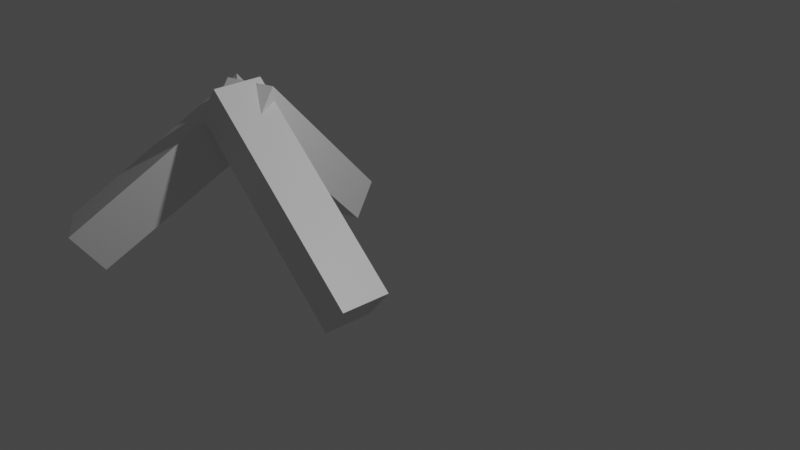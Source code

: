# Source: fire.blend  (saved by Blender 2.91.10; exported with 4.5.12 LTS)
import bpy
from mathutils import Matrix  # noqa: F401  (used for matrix-valued properties, if any)

bpy.ops.wm.read_factory_settings(use_empty=True)
scene = bpy.context.scene
scene.name = 'Scene'

# ---- collections
col_collection = bpy.data.collections.new('Collection'); scene.collection.children.link(col_collection)

# ---- materials (node trees are filled in below, after node groups)
mat_material = bpy.data.materials.new('Material')
mat_material.alpha_threshold = 0.0
mat_material.use_transparent_shadow = False
mat_material.line_color = (0.0, 0.0, 0.0, 1.0)

# ---- material node trees
mat_material.use_nodes = True; mat_material.node_tree.nodes.clear()
_N = mat_material.node_tree.nodes; _L = mat_material.node_tree.links
n0 = _N.new('ShaderNodeOutputMaterial'); n0.name = 'Material Output'; n0.location = (300, 300)
n1 = _N.new('ShaderNodeBsdfPrincipled'); n1.name = 'Principled BSDF'; n1.location = (10, 300)
n1.distribution = 'GGX'
n1.subsurface_method = 'BURLEY'
n1.inputs[2].default_value = 0.4
n1.inputs[3].default_value = 1.45
n1.inputs[27].default_value = (0.0, 0.0, 0.0, 1.0)
n1.inputs[28].default_value = 1.0
_L.new(n1.outputs[0], n0.inputs[0])
n0.is_active_output = True

# ---- world
world_world = bpy.data.worlds.new('World'); scene.world = world_world
world_world.use_nodes = True; world_world.node_tree.nodes.clear()
_N = world_world.node_tree.nodes; _L = world_world.node_tree.links
n0 = _N.new('ShaderNodeOutputWorld'); n0.name = 'World Output'; n0.location = (300, 300)
n1 = _N.new('ShaderNodeBackground'); n1.name = 'Background'; n1.location = (10, 300)
n1.inputs[0].default_value = (0.05088, 0.05088, 0.05088, 1.0)
_L.new(n1.outputs[0], n0.inputs[0])
n0.is_active_output = True
world_world.color = (0.05088, 0.05088, 0.05088)
world_world.use_sun_shadow = False
world_world.sun_shadow_jitter_overblur = 0.0

# ---- cameras
cam_camera = bpy.data.cameras.new('Camera')
cam_camera.clip_end = 100.0
cam_camera.ortho_scale = 7.314

# ---- lights
light_light = bpy.data.lights.new('Light', 'POINT')
light_light.transmission_factor = 0.0
light_light.energy = 1000.0
light_light.shadow_soft_size = 0.1
light_light.shadow_maximum_resolution = 0.006
light_light.use_absolute_resolution = True

# ---- meshes
me_cube = bpy.data.meshes.new('Cube')
me_cube.from_pydata([(1.0, 1.0, 1.0), (1.0, 1.0, -1.0), (1.0, -1.0, 1.0), (1.0, -1.0, -1.0), (-1.0, 1.0, 1.0), (-1.0, 1.0, -1.0), (-1.0, -1.0, 1.0), (-1.0, -1.0, -1.0)], [], [(0, 4, 6, 2), (3, 2, 6, 7), (7, 6, 4, 5), (5, 1, 3, 7), (1, 0, 2, 3), (5, 4, 0, 1)])
_uv = me_cube.uv_layers.new(name='UVMap')
_uv.uv.foreach_set('vector', [0.625, 0.5, 0.875, 0.5, 0.875, 0.75, 0.625, 0.75, 0.375, 0.75, 0.625, 0.75, 0.625, 1.0, 0.375, 1.0, 0.375, 0.0, 0.625, 0.0, 0.625, 0.25, 0.375, 0.25, 0.125, 0.5, 0.375, 0.5, 0.375, 0.75, 0.125, 0.75, 0.375, 0.5, 0.625, 0.5, 0.625, 0.75, 0.375, 0.75, 0.375, 0.25, 0.625, 0.25, 0.625, 0.5, 0.375, 0.5])
me_cube.materials.append(mat_material)
me_cube.use_remesh_preserve_volume = False
me_cube.use_remesh_preserve_attributes = False
me_cube.use_mirror_vertex_groups = False
me_cube.update()
me_cube_001 = bpy.data.meshes.new('Cube.001')
me_cube_001.from_pydata([(1.0, 1.0, 1.0), (1.0, 1.0, -1.0), (1.0, -1.0, 1.0), (1.0, -1.0, -1.0), (-1.0, 1.0, 1.0), (-1.0, 1.0, -1.0), (-1.0, -1.0, 1.0), (-1.0, -1.0, -1.0)], [], [(0, 4, 6, 2), (3, 2, 6, 7), (7, 6, 4, 5), (5, 1, 3, 7), (1, 0, 2, 3), (5, 4, 0, 1)])
_uv = me_cube_001.uv_layers.new(name='UVMap')
_uv.uv.foreach_set('vector', [0.625, 0.5, 0.875, 0.5, 0.875, 0.75, 0.625, 0.75, 0.375, 0.75, 0.625, 0.75, 0.625, 1.0, 0.375, 1.0, 0.375, 0.0, 0.625, 0.0, 0.625, 0.25, 0.375, 0.25, 0.125, 0.5, 0.375, 0.5, 0.375, 0.75, 0.125, 0.75, 0.375, 0.5, 0.625, 0.5, 0.625, 0.75, 0.375, 0.75, 0.375, 0.25, 0.625, 0.25, 0.625, 0.5, 0.375, 0.5])
me_cube_001.materials.append(mat_material)
me_cube_001.use_remesh_preserve_volume = False
me_cube_001.use_remesh_preserve_attributes = False
me_cube_001.use_mirror_vertex_groups = False
me_cube_001.update()
me_cube_002 = bpy.data.meshes.new('Cube.002')
me_cube_002.from_pydata([(1.0, 1.0, 1.0), (1.0, 1.0, -1.0), (1.0, -1.0, 1.0), (1.0, -1.0, -1.0), (-1.0, 1.0, 1.0), (-1.0, 1.0, -1.0), (-1.0, -1.0, 1.0), (-1.0, -1.0, -1.0)], [], [(0, 4, 6, 2), (3, 2, 6, 7), (7, 6, 4, 5), (5, 1, 3, 7), (1, 0, 2, 3), (5, 4, 0, 1)])
_uv = me_cube_002.uv_layers.new(name='UVMap')
_uv.uv.foreach_set('vector', [0.625, 0.5, 0.875, 0.5, 0.875, 0.75, 0.625, 0.75, 0.375, 0.75, 0.625, 0.75, 0.625, 1.0, 0.375, 1.0, 0.375, 0.0, 0.625, 0.0, 0.625, 0.25, 0.375, 0.25, 0.125, 0.5, 0.375, 0.5, 0.375, 0.75, 0.125, 0.75, 0.375, 0.5, 0.625, 0.5, 0.625, 0.75, 0.375, 0.75, 0.375, 0.25, 0.625, 0.25, 0.625, 0.5, 0.375, 0.5])
me_cube_002.materials.append(mat_material)
me_cube_002.use_remesh_preserve_volume = False
me_cube_002.use_remesh_preserve_attributes = False
me_cube_002.use_mirror_vertex_groups = False
me_cube_002.update()

# ---- objects
ob_cube = bpy.data.objects.new('Cube', me_cube)
ob_light = bpy.data.objects.new('Light', light_light)
ob_camera = bpy.data.objects.new('Camera', cam_camera)
ob_cube_001 = bpy.data.objects.new('Cube.001', me_cube_001)
ob_cube_002 = bpy.data.objects.new('Cube.002', me_cube_002)

# ---- transforms, parenting, visibility, modifiers, constraints
ob_cube.location = (-2.051, 0.3271, 0.0)
ob_cube.rotation_euler = (-2.33, 0.0, 0.295)
ob_cube.scale = (0.2937, 0.2485, -1.342)
ob_cube.lock_rotations_4d = False
ob_cube.empty_display_type = 'ARROWS'
ob_cube.lineart.crease_threshold = 0.0
ob_light.location = (4.076, 1.005, 5.904)
ob_light.rotation_euler = (0.6503, 0.05522, 1.866)
ob_light.lock_rotations_4d = False
ob_light.empty_display_type = 'ARROWS'
ob_light.color = (0.0, 0.0, 0.0, 0.0)
ob_light.lineart.crease_threshold = 0.0
ob_camera.location = (7.359, -6.926, 4.958)
ob_camera.rotation_euler = (1.109, 0.0, 0.8149)
ob_camera.lock_rotations_4d = False
ob_camera.empty_display_type = 'ARROWS'
ob_camera.color = (0.0, 0.0, 0.0, 0.0)
ob_camera.display_type = 'WIRE'
ob_camera.lineart.crease_threshold = 0.0
ob_cube_001.location = (-0.9226, -0.6436, 0.08114)
ob_cube_001.rotation_euler = (-0.8779, -0.02299, 1.508)
ob_cube_001.scale = (0.2835, 0.2486, -1.351)
ob_cube_001.lock_rotations_4d = False
ob_cube_001.empty_display_type = 'ARROWS'
ob_cube_001.lineart.crease_threshold = 0.0
ob_cube_002.location = (-2.578, -1.042, 0.0)
ob_cube_002.rotation_euler = (-2.255, -0.02299, 2.547)
ob_cube_002.scale = (0.2832, 0.2803, -1.255)
ob_cube_002.lock_rotations_4d = False
ob_cube_002.empty_display_type = 'ARROWS'
ob_cube_002.lineart.crease_threshold = 0.0

# ---- collection membership
col_collection.objects.link(ob_cube)
col_collection.objects.link(ob_light)
col_collection.objects.link(ob_camera)
col_collection.objects.link(ob_cube_001)
col_collection.objects.link(ob_cube_002)

# ---- scene / render settings (as saved in the file)
scene.camera = ob_camera
scene.frame_start = 1; scene.frame_end = 250; scene.frame_set(1)
scene.render.engine = 'BLENDER_EEVEE_NEXT'
scene.cycles.use_denoising = False
scene.cycles.samples = 128
scene.cycles.sampling_pattern = 'TABULATED_SOBOL'
scene.cycles.use_adaptive_sampling = False
scene.cycles.use_light_tree = False
scene.view_settings.view_transform = 'Filmic'
bpy.context.view_layer.update()

